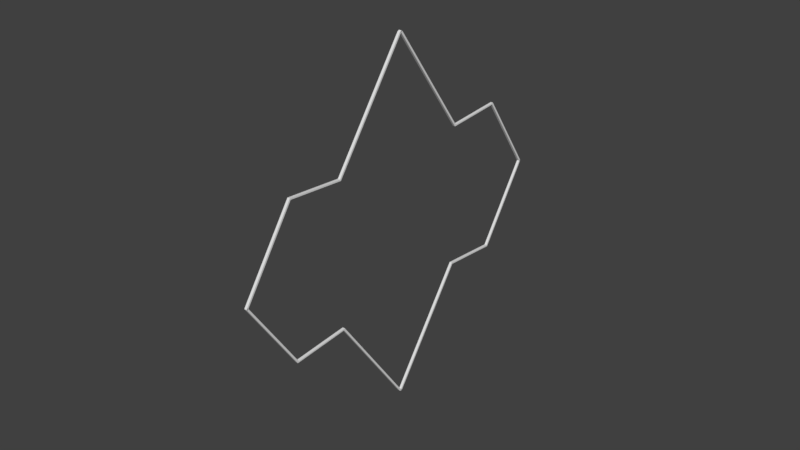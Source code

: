 # Source: Checkpoint.blend  (saved by Blender 2.78.0; exported with 4.5.12 LTS)
import bpy
from mathutils import Matrix  # noqa: F401  (used for matrix-valued properties, if any)

bpy.ops.wm.read_factory_settings(use_empty=True)
scene = bpy.context.scene
scene.name = 'Scene'

# ---- collections
col_collection_1 = bpy.data.collections.new('Collection 1'); scene.collection.children.link(col_collection_1)

# ---- world
world_world = bpy.data.worlds.new('World'); scene.world = world_world
world_world.color = (0.05088, 0.05088, 0.05088)
world_world.use_sun_shadow = False
world_world.sun_shadow_jitter_overblur = 0.0
world_world.cycles.sampling_method = 'MANUAL'

# ---- meshes
me_cube_014 = bpy.data.meshes.new('Cube.014')
me_cube_014.from_pydata([(-1.0, 251.6, 175.3), (-1.0, 251.6, 173.3), (-1.0, 249.6, 175.3), (-1.0, 249.6, 173.3), (1.0, 251.6, 175.3), (1.0, 251.6, 173.3), (1.0, 249.6, 175.3), (1.0, 249.6, 173.3), (-1.0, 200.9, 59.26), (-1.0, 198.9, 59.26), (1.0, 198.9, 59.26), (1.0, 200.9, 59.26), (-1.0, 233.9, 14.26), (-1.0, 231.9, 14.26), (1.0, 231.9, 14.26), (1.0, 233.9, 14.26), (-1.0, 195.7, -66.01), (-1.0, 193.7, -66.01), (1.0, 193.7, -66.01), (1.0, 195.7, -66.01), (1.0, 251.6, 175.3), (1.0, 249.8, 176.2), (1.0, 250.7, 173.6), (1.0, 248.8, 174.5), (-1.0, 251.6, 175.3), (-1.0, 249.8, 176.2), (-1.0, 250.7, 173.6), (-1.0, 248.8, 174.5), (1.0, 121.7, 186.3), (1.0, 120.7, 184.6), (-1.0, 120.7, 184.6), (-1.0, 121.7, 186.3), (1.0, 95.95, 235.5), (1.0, 95.02, 233.8), (-1.0, 95.02, 233.8), (-1.0, 95.95, 235.5), (1.0, 4.617, 240.5), (1.0, 3.681, 238.8), (-1.0, 3.681, 238.8), (-1.0, 4.617, 240.5), (1.0, -51.74, -1.037), (1.0, -49.91, -1.974), (1.0, -50.81, 0.669), (1.0, -48.98, -0.2674), (-1.0, -51.74, -1.037), (-1.0, -49.91, -1.974), (-1.0, -50.81, 0.669), (-1.0, -48.98, -0.2674), (1.0, 78.17, -12.03), (1.0, 79.11, -10.33), (-1.0, 79.11, -10.33), (-1.0, 78.17, -12.03), (1.0, 103.9, -61.26), (1.0, 104.8, -59.55), (-1.0, 104.8, -59.55), (-1.0, 103.9, -61.26), (1.0, 195.2, -66.26), (1.0, 196.2, -64.55), (-1.0, 196.2, -64.55), (-1.0, 195.2, -66.26), (-1.0, -51.77, -1.0), (-1.0, -51.77, 1.0), (-1.0, -49.77, -1.0), (-1.0, -49.77, 1.0), (1.0, -51.77, -1.0), (1.0, -51.77, 1.0), (1.0, -49.77, -1.0), (1.0, -49.77, 1.0), (-1.0, -1.0, 115.0), (-1.0, 1.0, 115.0), (1.0, 1.0, 115.0), (1.0, -1.0, 115.0), (-1.0, -34.0, 160.0), (-1.0, -32.0, 160.0), (1.0, -32.0, 160.0), (1.0, -34.0, 160.0), (-1.0, 4.191, 240.3), (-1.0, 6.191, 240.3), (1.0, 6.191, 240.3), (1.0, 4.191, 240.3)], [(47, 63), (43, 67), (7, 23), (3, 27)], [(0, 1, 3, 2), (2, 3, 7, 6), (6, 7, 5, 4), (4, 5, 1, 0), (2, 6, 4, 0), (5, 7, 10, 11), (9, 8, 12, 13), (3, 1, 8, 9), (1, 5, 11, 8), (7, 3, 9, 10), (12, 15, 19, 16), (8, 11, 15, 12), (10, 9, 13, 14), (11, 10, 14, 15), (18, 17, 16, 19), (14, 13, 17, 18), (15, 14, 18, 19), (13, 12, 16, 17), (20, 21, 23, 22), (22, 23, 27, 26), (26, 27, 25, 24), (24, 25, 21, 20), (22, 26, 24, 20), (25, 27, 30, 31), (29, 28, 32, 33), (23, 21, 28, 29), (21, 25, 31, 28), (27, 23, 29, 30), (32, 35, 39, 36), (28, 31, 35, 32), (30, 29, 33, 34), (31, 30, 34, 35), (38, 37, 36, 39), (34, 33, 37, 38), (35, 34, 38, 39), (33, 32, 36, 37), (40, 41, 43, 42), (42, 43, 47, 46), (46, 47, 45, 44), (44, 45, 41, 40), (42, 46, 44, 40), (45, 47, 50, 51), (49, 48, 52, 53), (43, 41, 48, 49), (41, 45, 51, 48), (47, 43, 49, 50), (52, 55, 59, 56), (48, 51, 55, 52), (50, 49, 53, 54), (51, 50, 54, 55), (58, 57, 56, 59), (54, 53, 57, 58), (55, 54, 58, 59), (53, 52, 56, 57), (60, 61, 63, 62), (62, 63, 67, 66), (66, 67, 65, 64), (64, 65, 61, 60), (62, 66, 64, 60), (65, 67, 70, 71), (69, 68, 72, 73), (63, 61, 68, 69), (61, 65, 71, 68), (67, 63, 69, 70), (72, 75, 79, 76), (68, 71, 75, 72), (70, 69, 73, 74), (71, 70, 74, 75), (78, 77, 76, 79), (74, 73, 77, 78), (75, 74, 78, 79), (73, 72, 76, 77)])
me_cube_014.use_remesh_preserve_volume = False
me_cube_014.use_remesh_preserve_attributes = False
me_cube_014.use_mirror_vertex_groups = False
me_cube_014.update()

# ---- objects
ob_cube_001 = bpy.data.objects.new('Cube.001', me_cube_014)

# ---- transforms, parenting, visibility, modifiers, constraints
ob_cube_001.location = (0.0, 0.5, -3.15)
ob_cube_001.rotation_euler = (-2.113, 3.142, 3.142)
ob_cube_001.scale = (0.02967, 0.0239, 0.02475)
ob_cube_001.lineart.crease_threshold = 0.0
_m = ob_cube_001.modifiers.new('Bevel', 'BEVEL')
_m.width = 0.113
_m.width_pct = 0.113
_m.segments = 10
_m.limit_method = 'NONE'
_m.material = 1
_m.spread = 0.0

# ---- collection membership
col_collection_1.objects.link(ob_cube_001)

# ---- scene / render settings (as saved in the file)
scene.frame_start = 1; scene.frame_end = 250; scene.frame_set(1)
scene.render.engine = 'BLENDER_EEVEE_NEXT'
scene.render.resolution_percentage = 50
scene.render.dither_intensity = 0.0
scene.cycles.use_denoising = False
scene.cycles.samples = 128
scene.cycles.sampling_pattern = 'TABULATED_SOBOL'
scene.cycles.light_sampling_threshold = 0.0
scene.cycles.use_adaptive_sampling = False
scene.cycles.use_light_tree = False
scene.cycles.blur_glossy = 0.0
scene.cycles.sample_clamp_indirect = 0.0
scene.view_settings.view_transform = 'Standard'
bpy.context.view_layer.update()

# ---- added for rendering (the .blend has no active camera and no usable light): camera, sun
cam_auto = bpy.data.cameras.new('AutoCamera')
cam_auto.lens = 50.0
cam_auto.sensor_width = 36.0
cam_auto.clip_end = 1000.0
ob_auto_camera = bpy.data.objects.new('AutoCamera', cam_auto)
scene.collection.objects.link(ob_auto_camera)
ob_auto_camera.location = (13.3271, -16.1087, 10.6696)
ob_auto_camera.rotation_euler = (1.09748, -7.21219e-08, 0.694738)
scene.camera = ob_auto_camera
light_auto_sun = bpy.data.lights.new('AutoSun', 'SUN')
light_auto_sun.energy = 3.0
light_auto_sun.angle = 0.0523599
ob_auto_sun = bpy.data.objects.new('AutoSun', light_auto_sun)
scene.collection.objects.link(ob_auto_sun)
ob_auto_sun.rotation_euler = (0.872665, 0.174533, 0.523599)
bpy.context.view_layer.update()
